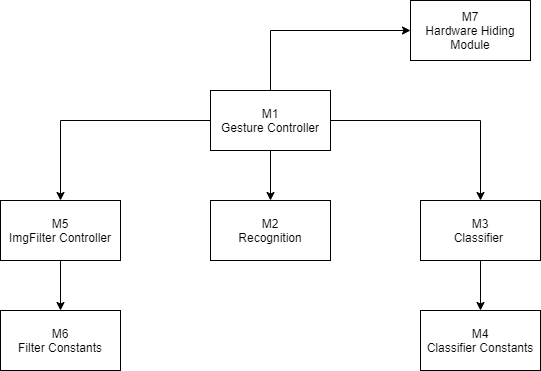

The diagram above was exported from draw.io. Its source (the exported page's mxGraphModel, read from the mxfile embedded in the PNG):
<mxGraphModel dx="1010" dy="579" grid="1" gridSize="10" guides="1" tooltips="1" connect="1" arrows="1" fold="1" page="1" pageScale="1" pageWidth="850" pageHeight="1100" math="0" shadow="0">
  <root>
    <mxCell id="0" />
    <mxCell id="1" parent="0" />
    <mxCell id="OF4TmNVmvBsjxEAbhDLo-7" style="edgeStyle=orthogonalEdgeStyle;rounded=0;orthogonalLoop=1;jettySize=auto;html=1;" parent="1" source="OF4TmNVmvBsjxEAbhDLo-1" target="OF4TmNVmvBsjxEAbhDLo-3" edge="1">
      <mxGeometry relative="1" as="geometry" />
    </mxCell>
    <mxCell id="OF4TmNVmvBsjxEAbhDLo-8" style="edgeStyle=orthogonalEdgeStyle;rounded=0;orthogonalLoop=1;jettySize=auto;html=1;entryX=0.5;entryY=0;entryDx=0;entryDy=0;" parent="1" source="OF4TmNVmvBsjxEAbhDLo-1" target="OF4TmNVmvBsjxEAbhDLo-2" edge="1">
      <mxGeometry relative="1" as="geometry" />
    </mxCell>
    <mxCell id="OF4TmNVmvBsjxEAbhDLo-9" style="edgeStyle=orthogonalEdgeStyle;rounded=0;orthogonalLoop=1;jettySize=auto;html=1;" parent="1" source="OF4TmNVmvBsjxEAbhDLo-1" target="OF4TmNVmvBsjxEAbhDLo-4" edge="1">
      <mxGeometry relative="1" as="geometry" />
    </mxCell>
    <mxCell id="qglfHbpg2ylW11P5p9Wj-5" style="edgeStyle=orthogonalEdgeStyle;rounded=0;orthogonalLoop=1;jettySize=auto;html=1;entryX=0;entryY=0.5;entryDx=0;entryDy=0;" edge="1" parent="1" source="OF4TmNVmvBsjxEAbhDLo-1" target="OF4TmNVmvBsjxEAbhDLo-12">
      <mxGeometry relative="1" as="geometry">
        <mxPoint x="440" y="70" as="targetPoint" />
        <Array as="points">
          <mxPoint x="440" y="70" />
        </Array>
      </mxGeometry>
    </mxCell>
    <mxCell id="OF4TmNVmvBsjxEAbhDLo-1" value="M1&lt;br&gt;Gesture Controller" style="rounded=0;whiteSpace=wrap;html=1;" parent="1" vertex="1">
      <mxGeometry x="380" y="130" width="120" height="60" as="geometry" />
    </mxCell>
    <mxCell id="OF4TmNVmvBsjxEAbhDLo-10" style="edgeStyle=orthogonalEdgeStyle;rounded=0;orthogonalLoop=1;jettySize=auto;html=1;" parent="1" source="OF4TmNVmvBsjxEAbhDLo-2" target="OF4TmNVmvBsjxEAbhDLo-5" edge="1">
      <mxGeometry relative="1" as="geometry" />
    </mxCell>
    <mxCell id="OF4TmNVmvBsjxEAbhDLo-2" value="M5&lt;br&gt;ImgFilter Controller" style="rounded=0;whiteSpace=wrap;html=1;" parent="1" vertex="1">
      <mxGeometry x="170" y="240" width="120" height="60" as="geometry" />
    </mxCell>
    <mxCell id="OF4TmNVmvBsjxEAbhDLo-3" value="M2&lt;br&gt;Recognition" style="rounded=0;whiteSpace=wrap;html=1;" parent="1" vertex="1">
      <mxGeometry x="380" y="240" width="120" height="60" as="geometry" />
    </mxCell>
    <mxCell id="OF4TmNVmvBsjxEAbhDLo-11" style="edgeStyle=orthogonalEdgeStyle;rounded=0;orthogonalLoop=1;jettySize=auto;html=1;" parent="1" source="OF4TmNVmvBsjxEAbhDLo-4" target="OF4TmNVmvBsjxEAbhDLo-6" edge="1">
      <mxGeometry relative="1" as="geometry" />
    </mxCell>
    <mxCell id="OF4TmNVmvBsjxEAbhDLo-4" value="M3&lt;br&gt;Classifier&amp;nbsp;" style="rounded=0;whiteSpace=wrap;html=1;" parent="1" vertex="1">
      <mxGeometry x="590" y="240" width="120" height="60" as="geometry" />
    </mxCell>
    <mxCell id="OF4TmNVmvBsjxEAbhDLo-5" value="M6&lt;br&gt;Filter Constants" style="rounded=0;whiteSpace=wrap;html=1;" parent="1" vertex="1">
      <mxGeometry x="170" y="350" width="120" height="60" as="geometry" />
    </mxCell>
    <mxCell id="OF4TmNVmvBsjxEAbhDLo-6" value="M4&lt;br&gt;Classifier Constants" style="rounded=0;whiteSpace=wrap;html=1;" parent="1" vertex="1">
      <mxGeometry x="590" y="350" width="120" height="60" as="geometry" />
    </mxCell>
    <mxCell id="OF4TmNVmvBsjxEAbhDLo-12" value="M7&lt;br&gt;Hardware Hiding Module" style="rounded=0;whiteSpace=wrap;html=1;" parent="1" vertex="1">
      <mxGeometry x="580" y="40" width="120" height="60" as="geometry" />
    </mxCell>
  </root>
</mxGraphModel>